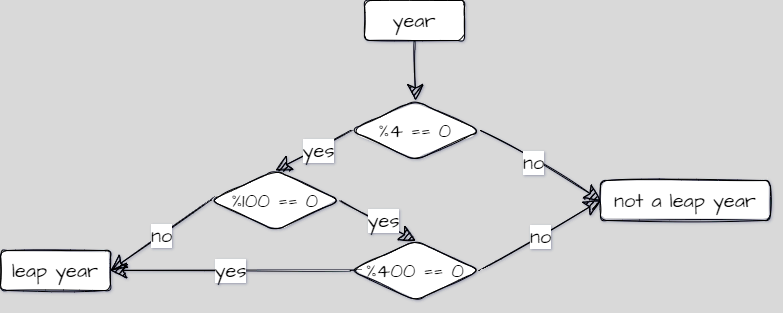

The diagram above was exported from draw.io. Its source (the exported page's mxGraphModel, read from the mxfile embedded in the PNG):
<mxGraphModel dx="1252" dy="648" grid="1" gridSize="10" guides="1" tooltips="1" connect="1" arrows="1" fold="1" page="1" pageScale="1" pageWidth="827" pageHeight="1169" background="#D9D9D9" math="0" shadow="1">
  <root>
    <mxCell id="WIyWlLk6GJQsqaUBKTNV-0" />
    <mxCell id="WIyWlLk6GJQsqaUBKTNV-1" parent="WIyWlLk6GJQsqaUBKTNV-0" />
    <mxCell id="1g-LMm0TczDgODHNRsvF-4" value="year" style="rounded=1;whiteSpace=wrap;html=1;sketch=1;hachureGap=4;fontFamily=Architects Daughter;fontSource=https%3A%2F%2Ffonts.googleapis.com%2Fcss%3Ffamily%3DArchitects%2BDaughter;fontSize=20;" vertex="1" parent="WIyWlLk6GJQsqaUBKTNV-1">
      <mxGeometry x="414" y="30" width="100" height="40" as="geometry" />
    </mxCell>
    <mxCell id="1g-LMm0TczDgODHNRsvF-6" value="%4 == 0" style="rhombus;whiteSpace=wrap;html=1;rounded=1;sketch=1;hachureGap=4;fontFamily=Architects Daughter;fontSource=https%3A%2F%2Ffonts.googleapis.com%2Fcss%3Ffamily%3DArchitects%2BDaughter;fontSize=20;" vertex="1" parent="WIyWlLk6GJQsqaUBKTNV-1">
      <mxGeometry x="400" y="130" width="130" height="60" as="geometry" />
    </mxCell>
    <mxCell id="1g-LMm0TczDgODHNRsvF-7" value="%100 == 0" style="rhombus;whiteSpace=wrap;html=1;rounded=1;sketch=1;hachureGap=4;fontFamily=Architects Daughter;fontSource=https%3A%2F%2Ffonts.googleapis.com%2Fcss%3Ffamily%3DArchitects%2BDaughter;fontSize=20;" vertex="1" parent="WIyWlLk6GJQsqaUBKTNV-1">
      <mxGeometry x="260" y="200" width="130" height="60" as="geometry" />
    </mxCell>
    <mxCell id="1g-LMm0TczDgODHNRsvF-8" value="%400 == 0" style="rhombus;whiteSpace=wrap;html=1;rounded=1;sketch=1;hachureGap=4;fontFamily=Architects Daughter;fontSource=https%3A%2F%2Ffonts.googleapis.com%2Fcss%3Ffamily%3DArchitects%2BDaughter;fontSize=20;" vertex="1" parent="WIyWlLk6GJQsqaUBKTNV-1">
      <mxGeometry x="400" y="270" width="130" height="60" as="geometry" />
    </mxCell>
    <mxCell id="1g-LMm0TczDgODHNRsvF-22" value="" style="endArrow=classic;html=1;rounded=1;sketch=1;hachureGap=4;fontFamily=Architects Daughter;fontSource=https%3A%2F%2Ffonts.googleapis.com%2Fcss%3Ffamily%3DArchitects%2BDaughter;fontSize=16;startSize=14;endSize=14;sourcePerimeterSpacing=8;targetPerimeterSpacing=8;curved=1;exitX=0.5;exitY=1;exitDx=0;exitDy=0;entryX=0.5;entryY=0;entryDx=0;entryDy=0;" edge="1" parent="WIyWlLk6GJQsqaUBKTNV-1" source="1g-LMm0TczDgODHNRsvF-4" target="1g-LMm0TczDgODHNRsvF-6">
      <mxGeometry relative="1" as="geometry">
        <mxPoint x="560" y="100" as="sourcePoint" />
        <mxPoint x="495" y="130" as="targetPoint" />
      </mxGeometry>
    </mxCell>
    <mxCell id="1g-LMm0TczDgODHNRsvF-26" value="" style="endArrow=classic;html=1;rounded=1;sketch=1;hachureGap=4;fontFamily=Architects Daughter;fontSource=https%3A%2F%2Ffonts.googleapis.com%2Fcss%3Ffamily%3DArchitects%2BDaughter;fontSize=16;startSize=14;endSize=14;sourcePerimeterSpacing=8;targetPerimeterSpacing=8;curved=1;exitX=1;exitY=0.5;exitDx=0;exitDy=0;entryX=0;entryY=0.5;entryDx=0;entryDy=0;" edge="1" parent="WIyWlLk6GJQsqaUBKTNV-1" source="1g-LMm0TczDgODHNRsvF-6" target="1g-LMm0TczDgODHNRsvF-28">
      <mxGeometry relative="1" as="geometry">
        <mxPoint x="470" y="190" as="sourcePoint" />
        <mxPoint x="630" y="190" as="targetPoint" />
        <Array as="points">
          <mxPoint x="590" y="190" />
        </Array>
      </mxGeometry>
    </mxCell>
    <mxCell id="1g-LMm0TczDgODHNRsvF-27" value="no" style="edgeLabel;resizable=0;html=1;align=center;verticalAlign=middle;rounded=1;sketch=1;hachureGap=4;fontFamily=Architects Daughter;fontSource=https%3A%2F%2Ffonts.googleapis.com%2Fcss%3Ffamily%3DArchitects%2BDaughter;fontSize=20;" connectable="0" vertex="1" parent="1g-LMm0TczDgODHNRsvF-26">
      <mxGeometry relative="1" as="geometry">
        <mxPoint x="-10" as="offset" />
      </mxGeometry>
    </mxCell>
    <mxCell id="1g-LMm0TczDgODHNRsvF-28" value="not a leap year" style="rounded=1;whiteSpace=wrap;html=1;sketch=1;hachureGap=4;fontFamily=Architects Daughter;fontSource=https%3A%2F%2Ffonts.googleapis.com%2Fcss%3Ffamily%3DArchitects%2BDaughter;fontSize=20;" vertex="1" parent="WIyWlLk6GJQsqaUBKTNV-1">
      <mxGeometry x="650" y="210" width="170" height="40" as="geometry" />
    </mxCell>
    <mxCell id="1g-LMm0TczDgODHNRsvF-32" value="" style="endArrow=classic;html=1;rounded=1;sketch=1;hachureGap=4;fontFamily=Architects Daughter;fontSource=https%3A%2F%2Ffonts.googleapis.com%2Fcss%3Ffamily%3DArchitects%2BDaughter;fontSize=16;startSize=14;endSize=14;sourcePerimeterSpacing=8;targetPerimeterSpacing=8;curved=1;exitX=0;exitY=0.5;exitDx=0;exitDy=0;entryX=0.5;entryY=0;entryDx=0;entryDy=0;" edge="1" parent="WIyWlLk6GJQsqaUBKTNV-1" source="1g-LMm0TczDgODHNRsvF-6" target="1g-LMm0TczDgODHNRsvF-7">
      <mxGeometry relative="1" as="geometry">
        <mxPoint x="430" y="200" as="sourcePoint" />
        <mxPoint x="350" y="160" as="targetPoint" />
      </mxGeometry>
    </mxCell>
    <mxCell id="1g-LMm0TczDgODHNRsvF-33" value="yes" style="edgeLabel;resizable=0;html=1;align=center;verticalAlign=middle;rounded=1;sketch=1;hachureGap=4;fontFamily=Architects Daughter;fontSource=https%3A%2F%2Ffonts.googleapis.com%2Fcss%3Ffamily%3DArchitects%2BDaughter;fontSize=20;" connectable="0" vertex="1" parent="1g-LMm0TczDgODHNRsvF-32">
      <mxGeometry relative="1" as="geometry">
        <mxPoint x="5" as="offset" />
      </mxGeometry>
    </mxCell>
    <mxCell id="1g-LMm0TczDgODHNRsvF-35" value="" style="endArrow=classic;html=1;rounded=1;sketch=1;hachureGap=4;fontFamily=Architects Daughter;fontSource=https%3A%2F%2Ffonts.googleapis.com%2Fcss%3Ffamily%3DArchitects%2BDaughter;fontSize=16;startSize=14;endSize=14;sourcePerimeterSpacing=8;targetPerimeterSpacing=8;curved=1;exitX=1;exitY=0.5;exitDx=0;exitDy=0;entryX=0.5;entryY=0;entryDx=0;entryDy=0;" edge="1" parent="WIyWlLk6GJQsqaUBKTNV-1" source="1g-LMm0TczDgODHNRsvF-7" target="1g-LMm0TczDgODHNRsvF-8">
      <mxGeometry relative="1" as="geometry">
        <mxPoint x="440" y="170" as="sourcePoint" />
        <mxPoint x="480" y="250" as="targetPoint" />
      </mxGeometry>
    </mxCell>
    <mxCell id="1g-LMm0TczDgODHNRsvF-36" value="yes" style="edgeLabel;resizable=0;html=1;align=center;verticalAlign=middle;rounded=1;sketch=1;hachureGap=4;fontFamily=Architects Daughter;fontSource=https%3A%2F%2Ffonts.googleapis.com%2Fcss%3Ffamily%3DArchitects%2BDaughter;fontSize=20;" connectable="0" vertex="1" parent="1g-LMm0TczDgODHNRsvF-35">
      <mxGeometry relative="1" as="geometry">
        <mxPoint x="5" as="offset" />
      </mxGeometry>
    </mxCell>
    <mxCell id="1g-LMm0TczDgODHNRsvF-44" value="" style="endArrow=classic;html=1;rounded=1;sketch=1;hachureGap=4;fontFamily=Architects Daughter;fontSource=https%3A%2F%2Ffonts.googleapis.com%2Fcss%3Ffamily%3DArchitects%2BDaughter;fontSize=16;startSize=14;endSize=14;sourcePerimeterSpacing=8;targetPerimeterSpacing=8;curved=1;exitX=1;exitY=0.5;exitDx=0;exitDy=0;entryX=0;entryY=0.5;entryDx=0;entryDy=0;" edge="1" parent="WIyWlLk6GJQsqaUBKTNV-1" source="1g-LMm0TczDgODHNRsvF-8" target="1g-LMm0TczDgODHNRsvF-28">
      <mxGeometry relative="1" as="geometry">
        <mxPoint x="420" y="250" as="sourcePoint" />
        <mxPoint x="520" y="250" as="targetPoint" />
      </mxGeometry>
    </mxCell>
    <mxCell id="1g-LMm0TczDgODHNRsvF-45" value="no" style="edgeLabel;resizable=0;html=1;align=center;verticalAlign=middle;rounded=1;sketch=1;hachureGap=4;fontFamily=Architects Daughter;fontSource=https%3A%2F%2Ffonts.googleapis.com%2Fcss%3Ffamily%3DArchitects%2BDaughter;fontSize=20;" connectable="0" vertex="1" parent="1g-LMm0TczDgODHNRsvF-44">
      <mxGeometry relative="1" as="geometry" />
    </mxCell>
    <mxCell id="1g-LMm0TczDgODHNRsvF-46" value="" style="endArrow=classic;html=1;rounded=1;sketch=1;hachureGap=4;fontFamily=Architects Daughter;fontSource=https%3A%2F%2Ffonts.googleapis.com%2Fcss%3Ffamily%3DArchitects%2BDaughter;fontSize=16;startSize=14;endSize=14;sourcePerimeterSpacing=8;targetPerimeterSpacing=8;curved=1;exitX=0;exitY=0.5;exitDx=0;exitDy=0;entryX=1;entryY=0.5;entryDx=0;entryDy=0;" edge="1" parent="WIyWlLk6GJQsqaUBKTNV-1" source="1g-LMm0TczDgODHNRsvF-7" target="1g-LMm0TczDgODHNRsvF-48">
      <mxGeometry relative="1" as="geometry">
        <mxPoint x="420" y="250" as="sourcePoint" />
        <mxPoint x="220" y="270" as="targetPoint" />
      </mxGeometry>
    </mxCell>
    <mxCell id="1g-LMm0TczDgODHNRsvF-47" value="no" style="edgeLabel;resizable=0;html=1;align=center;verticalAlign=middle;rounded=1;sketch=1;hachureGap=4;fontFamily=Architects Daughter;fontSource=https%3A%2F%2Ffonts.googleapis.com%2Fcss%3Ffamily%3DArchitects%2BDaughter;fontSize=20;" connectable="0" vertex="1" parent="1g-LMm0TczDgODHNRsvF-46">
      <mxGeometry relative="1" as="geometry" />
    </mxCell>
    <mxCell id="1g-LMm0TczDgODHNRsvF-48" value="leap year" style="rounded=1;whiteSpace=wrap;html=1;sketch=1;hachureGap=4;fontFamily=Architects Daughter;fontSource=https%3A%2F%2Ffonts.googleapis.com%2Fcss%3Ffamily%3DArchitects%2BDaughter;fontSize=20;" vertex="1" parent="WIyWlLk6GJQsqaUBKTNV-1">
      <mxGeometry x="50" y="280" width="110" height="40" as="geometry" />
    </mxCell>
    <mxCell id="1g-LMm0TczDgODHNRsvF-49" value="" style="endArrow=classic;html=1;rounded=1;sketch=1;hachureGap=4;fontFamily=Architects Daughter;fontSource=https%3A%2F%2Ffonts.googleapis.com%2Fcss%3Ffamily%3DArchitects%2BDaughter;fontSize=16;startSize=14;endSize=14;sourcePerimeterSpacing=8;targetPerimeterSpacing=8;curved=1;exitX=0;exitY=0.5;exitDx=0;exitDy=0;entryX=1;entryY=0.5;entryDx=0;entryDy=0;" edge="1" parent="WIyWlLk6GJQsqaUBKTNV-1" source="1g-LMm0TczDgODHNRsvF-8" target="1g-LMm0TczDgODHNRsvF-48">
      <mxGeometry relative="1" as="geometry">
        <mxPoint x="330" y="240" as="sourcePoint" />
        <mxPoint x="170" y="300" as="targetPoint" />
      </mxGeometry>
    </mxCell>
    <mxCell id="1g-LMm0TczDgODHNRsvF-50" value="yes" style="edgeLabel;resizable=0;html=1;align=center;verticalAlign=middle;rounded=1;sketch=1;hachureGap=4;fontFamily=Architects Daughter;fontSource=https%3A%2F%2Ffonts.googleapis.com%2Fcss%3Ffamily%3DArchitects%2BDaughter;fontSize=20;" connectable="0" vertex="1" parent="1g-LMm0TczDgODHNRsvF-49">
      <mxGeometry relative="1" as="geometry" />
    </mxCell>
  </root>
</mxGraphModel>